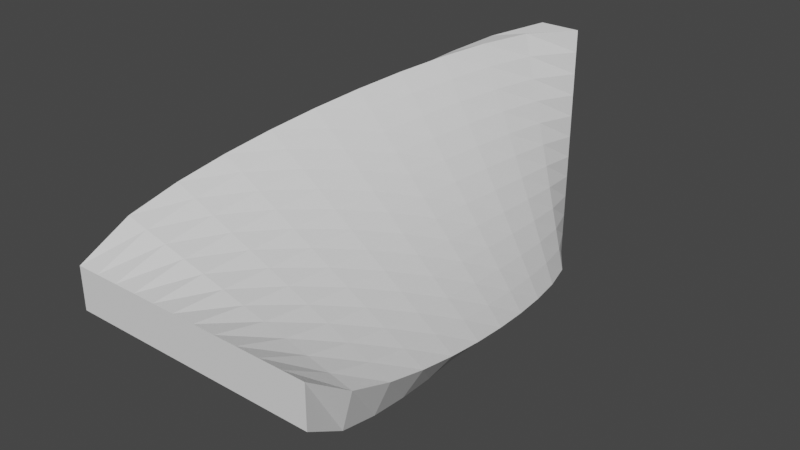 # Source: Ramp90.blend  (saved by Blender 2.81.16; exported with 4.5.12 LTS)
import bpy
from mathutils import Matrix  # noqa: F401  (used for matrix-valued properties, if any)

bpy.ops.wm.read_factory_settings(use_empty=True)
scene = bpy.context.scene
scene.name = 'Scene'

# ---- collections
col_collection = bpy.data.collections.new('Collection'); scene.collection.children.link(col_collection)

# ---- world
world_world = bpy.data.worlds.new('World'); scene.world = world_world
world_world.use_nodes = True; world_world.node_tree.nodes.clear()
_N = world_world.node_tree.nodes; _L = world_world.node_tree.links
n0 = _N.new('ShaderNodeOutputWorld'); n0.name = 'World Output'; n0.location = (300, 300)
n1 = _N.new('ShaderNodeBackground'); n1.name = 'Background'; n1.location = (10, 300)
n1.inputs[0].default_value = (0.05088, 0.05088, 0.05088, 1.0)
_L.new(n1.outputs[0], n0.inputs[0])
n0.is_active_output = True
world_world.color = (0.05088, 0.05088, 0.05088)
world_world.use_sun_shadow = False
world_world.sun_shadow_jitter_overblur = 0.0

# ---- meshes
me_cube_004 = bpy.data.meshes.new('Cube.004')
me_cube_004.from_pydata([(3.0, -5.058e-07, -0.5), (-3.0, 5.058e-07, -0.5), (-0.5, 12.0, -3.0), (-0.5, 12.0, 3.0), (3.0, -5.058e-07, 0.5), (-3.0, 5.058e-07, 0.5), (0.5, 12.0, -3.0), (0.5, 12.0, 3.0), (2.455, -4.138e-07, -0.5), (1.909, -3.218e-07, -0.5), (1.364, -2.299e-07, -0.5), (0.8182, -1.379e-07, -0.5), (0.2727, -4.598e-08, -0.5), (-0.2727, 4.598e-08, -0.5), (-0.8182, 1.379e-07, -0.5), (-1.364, 2.299e-07, -0.5), (-1.909, 3.218e-07, -0.5), (-2.455, 4.138e-07, -0.5), (-0.5, 12.0, 2.455), (-0.5, 12.0, 1.909), (-0.5, 12.0, 1.364), (-0.5, 12.0, 0.8182), (-0.5, 12.0, 0.2727), (-0.5, 12.0, -0.2727), (-0.5, 12.0, -0.8182), (-0.5, 12.0, -1.364), (-0.5, 12.0, -1.909), (-0.5, 12.0, -2.455), (0.5, 12.0, 2.455), (0.5, 12.0, 1.909), (0.5, 12.0, 1.364), (0.5, 12.0, 0.8182), (0.5, 12.0, 0.2727), (0.5, 12.0, -0.2727), (0.5, 12.0, -0.8182), (0.5, 12.0, -1.364), (0.5, 12.0, -1.909), (0.5, 12.0, -2.455), (-2.455, 4.138e-07, 0.5), (-1.909, 3.218e-07, 0.5), (-1.364, 2.299e-07, 0.5), (-0.8182, 1.379e-07, 0.5), (-0.2727, 4.598e-08, 0.5), (0.2727, -4.598e-08, 0.5), (0.8182, -1.379e-07, 0.5), (1.364, -2.299e-07, 0.5), (1.909, -3.218e-07, 0.5), (2.455, -4.138e-07, 0.5), (0.2393, 10.91, -3.032), (0.6812, 9.818, -2.964), (1.036, 8.727, -2.86), (1.346, 7.636, -2.727), (1.627, 6.545, -2.569), (1.886, 5.455, -2.386), (2.128, 4.364, -2.173), (2.356, 3.273, -1.924), (2.571, 2.182, -1.624), (2.782, 1.091, -1.229), (-3.03, 1.091, 0.2598), (-2.959, 2.182, 0.7024), (-2.852, 3.273, 1.056), (-2.718, 4.364, 1.366), (-2.558, 5.455, 1.646), (-2.373, 6.545, 1.903), (-2.158, 7.636, 2.143), (-1.907, 8.727, 2.369), (-1.606, 9.818, 2.583), (-1.21, 10.91, 2.79), (3.03, 1.091, -0.2598), (2.959, 2.182, -0.7024), (2.852, 3.273, -1.056), (2.718, 4.364, -1.366), (2.558, 5.455, -1.646), (2.373, 6.545, -1.903), (2.158, 7.636, -2.143), (1.907, 8.727, -2.369), (1.606, 9.818, -2.583), (1.21, 10.91, -2.79), (-0.2393, 10.91, 3.032), (-0.6812, 9.818, 2.964), (-1.036, 8.727, 2.86), (-1.346, 7.636, 2.727), (-1.627, 6.545, 2.569), (-1.886, 5.455, 2.386), (-2.128, 4.364, 2.173), (-2.356, 3.273, 1.924), (-2.571, 2.182, 1.624), (-2.782, 1.091, 1.229), (1.078, 10.91, -2.261), (1.398, 9.818, -2.079), (1.64, 8.727, -1.894), (1.84, 7.636, -1.7), (2.009, 6.545, -1.496), (2.154, 5.455, -1.279), (2.277, 4.364, -1.044), (2.379, 3.273, -0.7849), (2.456, 2.182, -0.4909), (2.502, 1.091, -0.1245), (0.9463, 10.91, -1.732), (1.19, 9.818, -1.574), (1.372, 8.727, -1.418), (1.521, 7.636, -1.258), (1.645, 6.545, -1.09), (1.75, 5.455, -0.9125), (1.837, 4.364, -0.7221), (1.905, 3.273, -0.514), (1.954, 2.182, -0.2794), (1.973, 1.091, 0.01079), (0.8145, 10.91, -1.203), (0.982, 9.818, -1.07), (1.105, 8.727, -0.9431), (1.202, 7.636, -0.8148), (1.282, 6.545, -0.683), (1.346, 5.455, -0.546), (1.396, 4.364, -0.4004), (1.432, 3.273, -0.2432), (1.451, 2.182, -0.06789), (1.445, 1.091, 0.1461), (0.6828, 10.91, -0.6732), (0.7741, 9.818, -0.5658), (0.837, 8.727, -0.4678), (0.8837, 7.636, -0.3721), (0.9181, 6.545, -0.2765), (0.9419, 5.455, -0.1795), (0.9556, 4.364, -0.07875), (0.9585, 3.273, 0.0277), (0.948, 2.182, 0.1436), (0.9166, 1.091, 0.2814), (0.5511, 10.91, -0.1439), (0.5662, 9.818, -0.06155), (0.5695, 8.727, 0.007548), (0.5651, 7.636, 0.07068), (0.5545, 6.545, 0.1301), (0.538, 5.455, 0.187), (0.5151, 4.364, 0.2429), (0.485, 3.273, 0.2986), (0.4453, 2.182, 0.3551), (0.3882, 1.091, 0.4167), (0.4193, 10.91, 0.3854), (0.3583, 9.818, 0.4427), (0.302, 8.727, 0.4829), (0.2465, 7.636, 0.5134), (0.1908, 6.545, 0.5366), (0.134, 5.455, 0.5536), (0.07464, 4.364, 0.5646), (0.01157, 3.273, 0.5694), (-0.0575, 2.182, 0.5666), (-0.1402, 1.091, 0.552), (0.2876, 10.91, 0.9147), (0.1504, 9.818, 0.947), (0.03446, 8.727, 0.9582), (-0.07206, 7.636, 0.9562), (-0.1728, 6.545, 0.9432), (-0.27, 5.455, 0.9201), (-0.3659, 4.364, 0.8863), (-0.4619, 3.273, 0.8403), (-0.5603, 2.182, 0.7781), (-0.6686, 1.091, 0.6873), (0.1559, 10.91, 1.444), (-0.05752, 9.818, 1.451), (-0.2331, 8.727, 1.434), (-0.3907, 7.636, 1.399), (-0.5365, 6.545, 1.35), (-0.6739, 5.455, 1.287), (-0.8063, 4.364, 1.208), (-0.9353, 3.273, 1.111), (-1.063, 2.182, 0.9897), (-1.197, 1.091, 0.8226), (0.02414, 10.91, 1.973), (-0.2654, 9.818, 1.956), (-0.5006, 8.727, 1.909), (-0.7093, 7.636, 1.842), (-0.9001, 6.545, 1.756), (-1.078, 5.455, 1.653), (-1.247, 4.364, 1.53), (-1.409, 3.273, 1.382), (-1.566, 2.182, 1.201), (-1.725, 1.091, 0.958), (-0.1076, 10.91, 2.503), (-0.4733, 9.818, 2.46), (-0.7681, 8.727, 2.384), (-1.028, 7.636, 2.284), (-1.264, 6.545, 2.163), (-1.482, 5.455, 2.02), (-1.687, 4.364, 1.851), (-1.882, 3.273, 1.653), (-2.069, 2.182, 1.413), (-2.254, 1.091, 1.093), (2.254, 1.091, -1.093), (2.069, 2.182, -1.413), (1.882, 3.273, -1.653), (1.687, 4.364, -1.851), (1.482, 5.455, -2.02), (1.264, 6.545, -2.163), (1.028, 7.636, -2.284), (0.7681, 8.727, -2.384), (0.4733, 9.818, -2.46), (0.1076, 10.91, -2.503), (1.725, 1.091, -0.958), (1.566, 2.182, -1.201), (1.409, 3.273, -1.382), (1.247, 4.364, -1.53), (1.078, 5.455, -1.653), (0.9001, 6.545, -1.756), (0.7093, 7.636, -1.842), (0.5006, 8.727, -1.909), (0.2654, 9.818, -1.956), (-0.02414, 10.91, -1.973), (1.197, 1.091, -0.8226), (1.063, 2.182, -0.9897), (0.9353, 3.273, -1.111), (0.8063, 4.364, -1.208), (0.6739, 5.455, -1.287), (0.5365, 6.545, -1.35), (0.3907, 7.636, -1.399), (0.2331, 8.727, -1.434), (0.05752, 9.818, -1.451), (-0.1559, 10.91, -1.444), (0.6686, 1.091, -0.6873), (0.5603, 2.182, -0.7781), (0.4619, 3.273, -0.8403), (0.3659, 4.364, -0.8863), (0.27, 5.455, -0.9201), (0.1728, 6.545, -0.9432), (0.07206, 7.636, -0.9562), (-0.03446, 8.727, -0.9582), (-0.1504, 9.818, -0.947), (-0.2876, 10.91, -0.9147), (0.1402, 1.091, -0.552), (0.0575, 2.182, -0.5666), (-0.01157, 3.273, -0.5694), (-0.07464, 4.364, -0.5646), (-0.134, 5.455, -0.5536), (-0.1908, 6.545, -0.5366), (-0.2465, 7.636, -0.5134), (-0.302, 8.727, -0.4829), (-0.3583, 9.818, -0.4427), (-0.4193, 10.91, -0.3854), (-0.3882, 1.091, -0.4167), (-0.4453, 2.182, -0.3551), (-0.485, 3.273, -0.2986), (-0.5151, 4.364, -0.2429), (-0.538, 5.455, -0.187), (-0.5545, 6.545, -0.1301), (-0.5651, 7.636, -0.07068), (-0.5695, 8.727, -0.007548), (-0.5662, 9.818, 0.06155), (-0.5511, 10.91, 0.1439), (-0.9166, 1.091, -0.2814), (-0.948, 2.182, -0.1436), (-0.9585, 3.273, -0.0277), (-0.9556, 4.364, 0.07875), (-0.9419, 5.455, 0.1795), (-0.9181, 6.545, 0.2765), (-0.8837, 7.636, 0.3721), (-0.837, 8.727, 0.4678), (-0.7741, 9.818, 0.5658), (-0.6828, 10.91, 0.6732), (-1.445, 1.091, -0.1461), (-1.451, 2.182, 0.06789), (-1.432, 3.273, 0.2432), (-1.396, 4.364, 0.4004), (-1.346, 5.455, 0.546), (-1.282, 6.545, 0.683), (-1.202, 7.636, 0.8148), (-1.105, 8.727, 0.9431), (-0.982, 9.818, 1.07), (-0.8145, 10.91, 1.203), (-1.973, 1.091, -0.01079), (-1.954, 2.182, 0.2794), (-1.905, 3.273, 0.514), (-1.837, 4.364, 0.7221), (-1.75, 5.455, 0.9125), (-1.645, 6.545, 1.09), (-1.521, 7.636, 1.258), (-1.372, 8.727, 1.418), (-1.19, 9.818, 1.574), (-0.9463, 10.91, 1.732), (-2.502, 1.091, 0.1245), (-2.456, 2.182, 0.4909), (-2.379, 3.273, 0.7849), (-2.277, 4.364, 1.044), (-2.154, 5.455, 1.279), (-2.009, 6.545, 1.496), (-1.84, 7.636, 1.7), (-1.64, 8.727, 1.894), (-1.398, 9.818, 2.079), (-1.078, 10.91, 2.261)], [], [(287, 67, 3, 18), (18, 3, 7, 28), (187, 87, 5, 38), (38, 5, 1, 17), (57, 68, 4, 0), (87, 58, 1, 5), (4, 47, 8, 0), (47, 46, 9, 8), (46, 45, 10, 9), (45, 44, 11, 10), (44, 43, 12, 11), (43, 42, 13, 12), (42, 41, 14, 13), (41, 40, 15, 14), (40, 39, 16, 15), (39, 38, 17, 16), (68, 97, 47, 4), (97, 107, 46, 47), (107, 117, 45, 46), (117, 127, 44, 45), (127, 137, 43, 44), (137, 147, 42, 43), (147, 157, 41, 42), (157, 167, 40, 41), (167, 177, 39, 40), (177, 187, 38, 39), (2, 27, 37, 6), (27, 26, 36, 37), (26, 25, 35, 36), (25, 24, 34, 35), (24, 23, 33, 34), (23, 22, 32, 33), (22, 21, 31, 32), (21, 20, 30, 31), (20, 19, 29, 30), (19, 18, 28, 29), (48, 197, 27, 2), (197, 207, 26, 27), (207, 217, 25, 26), (217, 227, 24, 25), (227, 237, 23, 24), (237, 247, 22, 23), (247, 257, 21, 22), (257, 267, 20, 21), (267, 277, 19, 20), (277, 287, 18, 19), (16, 17, 278, 268), (268, 278, 279, 269), (269, 279, 280, 270), (270, 280, 281, 271), (271, 281, 282, 272), (272, 282, 283, 273), (273, 283, 284, 274), (274, 284, 285, 275), (275, 285, 286, 276), (276, 286, 287, 277), (15, 16, 268, 258), (258, 268, 269, 259), (259, 269, 270, 260), (260, 270, 271, 261), (261, 271, 272, 262), (262, 272, 273, 263), (263, 273, 274, 264), (264, 274, 275, 265), (265, 275, 276, 266), (266, 276, 277, 267), (14, 15, 258, 248), (248, 258, 259, 249), (249, 259, 260, 250), (250, 260, 261, 251), (251, 261, 262, 252), (252, 262, 263, 253), (253, 263, 264, 254), (254, 264, 265, 255), (255, 265, 266, 256), (256, 266, 267, 257), (13, 14, 248, 238), (238, 248, 249, 239), (239, 249, 250, 240), (240, 250, 251, 241), (241, 251, 252, 242), (242, 252, 253, 243), (243, 253, 254, 244), (244, 254, 255, 245), (245, 255, 256, 246), (246, 256, 257, 247), (12, 13, 238, 228), (228, 238, 239, 229), (229, 239, 240, 230), (230, 240, 241, 231), (231, 241, 242, 232), (232, 242, 243, 233), (233, 243, 244, 234), (234, 244, 245, 235), (235, 245, 246, 236), (236, 246, 247, 237), (11, 12, 228, 218), (218, 228, 229, 219), (219, 229, 230, 220), (220, 230, 231, 221), (221, 231, 232, 222), (222, 232, 233, 223), (223, 233, 234, 224), (224, 234, 235, 225), (225, 235, 236, 226), (226, 236, 237, 227), (10, 11, 218, 208), (208, 218, 219, 209), (209, 219, 220, 210), (210, 220, 221, 211), (211, 221, 222, 212), (212, 222, 223, 213), (213, 223, 224, 214), (214, 224, 225, 215), (215, 225, 226, 216), (216, 226, 227, 217), (9, 10, 208, 198), (198, 208, 209, 199), (199, 209, 210, 200), (200, 210, 211, 201), (201, 211, 212, 202), (202, 212, 213, 203), (203, 213, 214, 204), (204, 214, 215, 205), (205, 215, 216, 206), (206, 216, 217, 207), (8, 9, 198, 188), (188, 198, 199, 189), (189, 199, 200, 190), (190, 200, 201, 191), (191, 201, 202, 192), (192, 202, 203, 193), (193, 203, 204, 194), (194, 204, 205, 195), (195, 205, 206, 196), (196, 206, 207, 197), (0, 8, 188, 57), (57, 188, 189, 56), (56, 189, 190, 55), (55, 190, 191, 54), (54, 191, 192, 53), (53, 192, 193, 52), (52, 193, 194, 51), (51, 194, 195, 50), (50, 195, 196, 49), (49, 196, 197, 48), (29, 28, 178, 168), (168, 178, 179, 169), (169, 179, 180, 170), (170, 180, 181, 171), (171, 181, 182, 172), (172, 182, 183, 173), (173, 183, 184, 174), (174, 184, 185, 175), (175, 185, 186, 176), (176, 186, 187, 177), (30, 29, 168, 158), (158, 168, 169, 159), (159, 169, 170, 160), (160, 170, 171, 161), (161, 171, 172, 162), (162, 172, 173, 163), (163, 173, 174, 164), (164, 174, 175, 165), (165, 175, 176, 166), (166, 176, 177, 167), (31, 30, 158, 148), (148, 158, 159, 149), (149, 159, 160, 150), (150, 160, 161, 151), (151, 161, 162, 152), (152, 162, 163, 153), (153, 163, 164, 154), (154, 164, 165, 155), (155, 165, 166, 156), (156, 166, 167, 157), (32, 31, 148, 138), (138, 148, 149, 139), (139, 149, 150, 140), (140, 150, 151, 141), (141, 151, 152, 142), (142, 152, 153, 143), (143, 153, 154, 144), (144, 154, 155, 145), (145, 155, 156, 146), (146, 156, 157, 147), (33, 32, 138, 128), (128, 138, 139, 129), (129, 139, 140, 130), (130, 140, 141, 131), (131, 141, 142, 132), (132, 142, 143, 133), (133, 143, 144, 134), (134, 144, 145, 135), (135, 145, 146, 136), (136, 146, 147, 137), (34, 33, 128, 118), (118, 128, 129, 119), (119, 129, 130, 120), (120, 130, 131, 121), (121, 131, 132, 122), (122, 132, 133, 123), (123, 133, 134, 124), (124, 134, 135, 125), (125, 135, 136, 126), (126, 136, 137, 127), (35, 34, 118, 108), (108, 118, 119, 109), (109, 119, 120, 110), (110, 120, 121, 111), (111, 121, 122, 112), (112, 122, 123, 113), (113, 123, 124, 114), (114, 124, 125, 115), (115, 125, 126, 116), (116, 126, 127, 117), (36, 35, 108, 98), (98, 108, 109, 99), (99, 109, 110, 100), (100, 110, 111, 101), (101, 111, 112, 102), (102, 112, 113, 103), (103, 113, 114, 104), (104, 114, 115, 105), (105, 115, 116, 106), (106, 116, 117, 107), (37, 36, 98, 88), (88, 98, 99, 89), (89, 99, 100, 90), (90, 100, 101, 91), (91, 101, 102, 92), (92, 102, 103, 93), (93, 103, 104, 94), (94, 104, 105, 95), (95, 105, 106, 96), (96, 106, 107, 97), (6, 37, 88, 77), (77, 88, 89, 76), (76, 89, 90, 75), (75, 90, 91, 74), (74, 91, 92, 73), (73, 92, 93, 72), (72, 93, 94, 71), (71, 94, 95, 70), (70, 95, 96, 69), (69, 96, 97, 68), (7, 3, 67, 78), (78, 67, 66, 79), (79, 66, 65, 80), (80, 65, 64, 81), (81, 64, 63, 82), (82, 63, 62, 83), (83, 62, 61, 84), (84, 61, 60, 85), (85, 60, 59, 86), (86, 59, 58, 87), (2, 6, 77, 48), (48, 77, 76, 49), (49, 76, 75, 50), (50, 75, 74, 51), (51, 74, 73, 52), (52, 73, 72, 53), (53, 72, 71, 54), (54, 71, 70, 55), (55, 70, 69, 56), (56, 69, 68, 57), (28, 7, 78, 178), (178, 78, 79, 179), (179, 79, 80, 180), (180, 80, 81, 181), (181, 81, 82, 182), (182, 82, 83, 183), (183, 83, 84, 184), (184, 84, 85, 185), (185, 85, 86, 186), (186, 86, 87, 187), (17, 1, 58, 278), (278, 58, 59, 279), (279, 59, 60, 280), (280, 60, 61, 281), (281, 61, 62, 282), (282, 62, 63, 283), (283, 63, 64, 284), (284, 64, 65, 285), (285, 65, 66, 286), (286, 66, 67, 287)])
_uv = me_cube_004.uv_layers.new(name='UVMap')
_uv.uv.foreach_set('vector', [1.011, 0.6364, 1.125, 0.6364, 1.125, 0.75, 1.011, 0.75, 1.011, -0.25, 1.125, -0.25, 1.125, 1.0, 1.011, 1.0, -1.288, -1.545, -1.666, -1.545, -1.666, -2.0, -1.288, -2.0, -0.4984, -1.545, -0.4984, -2.0, 0.5016, -2.0, 0.5016, -1.545, -0.375, 1.136, 0.875, 1.136, 0.875, 1.25, -0.375, 1.25, 0.5, -1.545, -0.3333, -1.545, -0.3333, -2.0, 0.5, -2.0, -0.4984, 3.0, -0.4984, 2.545, 0.5016, 2.545, 0.5016, 3.0, -0.4984, 2.545, -0.4984, 2.091, 0.5016, 2.091, 0.5016, 2.545, -0.4984, 2.091, -0.4984, 1.636, 0.5016, 1.636, 0.5016, 2.091, -0.4984, 1.636, -0.4984, 1.182, 0.5016, 1.182, 0.5016, 1.636, -0.4984, 1.182, -0.4984, 0.7273, 0.5016, 0.7273, 0.5016, 1.182, -0.4984, 0.7273, -0.4984, 0.2727, 0.5016, 0.2727, 0.5016, 0.7273, -0.4984, 0.2727, -0.4984, -0.1818, 0.5016, -0.1818, 0.5016, 0.2727, -0.4984, -0.1818, -0.4984, -0.6363, 0.5016, -0.6363, 0.5016, -0.1818, -0.4984, -0.6363, -0.4984, -1.091, 0.5016, -1.091, 0.5016, -0.6363, -0.4984, -1.091, -0.4984, -1.545, 0.5016, -1.545, 0.5016, -1.091, 2.5, -1.545, 2.121, -1.545, 2.121, -2.0, 2.5, -2.0, 2.121, -1.545, 1.742, -1.545, 1.742, -2.0, 2.121, -2.0, 1.742, -1.545, 1.363, -1.545, 1.363, -2.0, 1.742, -2.0, 1.363, -1.545, 0.9848, -1.545, 0.9848, -2.0, 1.363, -2.0, 0.9848, -1.545, 0.606, -1.545, 0.606, -2.0, 0.9848, -2.0, 0.606, -1.545, 0.2273, -1.545, 0.2273, -2.0, 0.606, -2.0, 0.2273, -1.545, -0.1514, -1.545, -0.1514, -2.0, 0.2273, -2.0, -0.1514, -1.545, -0.5301, -1.545, -0.5301, -2.0, -0.1514, -2.0, -0.5301, -1.545, -0.9088, -1.545, -0.9088, -2.0, -0.5301, -2.0, -0.9088, -1.545, -1.288, -1.545, -1.288, -2.0, -0.9088, -2.0, -0.125, -0.25, -0.01136, -0.25, -0.01136, 1.0, -0.125, 1.0, -0.01136, -0.25, 0.1023, -0.25, 0.1023, 1.0, -0.01136, 1.0, 0.1023, -0.25, 0.2159, -0.25, 0.2159, 1.0, 0.1023, 1.0, 0.2159, -0.25, 0.3295, -0.25, 0.3295, 1.0, 0.2159, 1.0, 0.3295, -0.25, 0.4432, -0.25, 0.4432, 1.0, 0.3295, 1.0, 0.4432, -0.25, 0.5568, -0.25, 0.5568, 1.0, 0.4432, 1.0, 0.5568, -0.25, 0.6705, -0.25, 0.6705, 1.0, 0.5568, 1.0, 0.6705, -0.25, 0.7841, -0.25, 0.7841, 1.0, 0.6705, 1.0, 0.7841, -0.25, 0.8977, -0.25, 0.8977, 1.0, 0.7841, 1.0, 0.8977, -0.25, 1.011, -0.25, 1.011, 1.0, 0.8977, 1.0, -0.125, 0.6364, -0.01136, 0.6364, -0.01136, 0.75, -0.125, 0.75, -0.01136, 0.6364, 0.1023, 0.6364, 0.1023, 0.75, -0.01136, 0.75, 0.1023, 0.6364, 0.2159, 0.6364, 0.2159, 0.75, 0.1023, 0.75, 0.2159, 0.6364, 0.3295, 0.6364, 0.3295, 0.75, 0.2159, 0.75, 0.3295, 0.6364, 0.4432, 0.6364, 0.4432, 0.75, 0.3295, 0.75, 0.4432, 0.6364, 0.5568, 0.6364, 0.5568, 0.75, 0.4432, 0.75, 0.5568, 0.6364, 0.6705, 0.6364, 0.6705, 0.75, 0.5568, 0.75, 0.6705, 0.6364, 0.7841, 0.6364, 0.7841, 0.75, 0.6705, 0.75, 0.7841, 0.6364, 0.8977, 0.6364, 0.8977, 0.75, 0.7841, 0.75, 0.8977, 0.6364, 1.011, 0.6364, 1.011, 0.75, 0.8977, 0.75, 0.8977, -0.5, 1.011, -0.5, 1.011, -0.3864, 0.8977, -0.3864, 0.8977, -0.3864, 1.011, -0.3864, 1.011, -0.2727, 0.8977, -0.2727, 0.8977, -0.2727, 1.011, -0.2727, 1.011, -0.1591, 0.8977, -0.1591, 0.8977, -0.1591, 1.011, -0.1591, 1.011, -0.04545, 0.8977, -0.04545, 0.8977, -0.04545, 1.011, -0.04545, 1.011, 0.06818, 0.8977, 0.06818, 0.8977, 0.06818, 1.011, 0.06818, 1.011, 0.1818, 0.8977, 0.1818, 0.8977, 0.1818, 1.011, 0.1818, 1.011, 0.2955, 0.8977, 0.2955, 0.8977, 0.2955, 1.011, 0.2955, 1.011, 0.4091, 0.8977, 0.4091, 0.8977, 0.4091, 1.011, 0.4091, 1.011, 0.5227, 0.8977, 0.5227, 0.8977, 0.5227, 1.011, 0.5227, 1.011, 0.6364, 0.8977, 0.6364, 0.7841, -0.5, 0.8977, -0.5, 0.8977, -0.3864, 0.7841, -0.3864, 0.7841, -0.3864, 0.8977, -0.3864, 0.8977, -0.2727, 0.7841, -0.2727, 0.7841, -0.2727, 0.8977, -0.2727, 0.8977, -0.1591, 0.7841, -0.1591, 0.7841, -0.1591, 0.8977, -0.1591, 0.8977, -0.04545, 0.7841, -0.04545, 0.7841, -0.04545, 0.8977, -0.04545, 0.8977, 0.06818, 0.7841, 0.06818, 0.7841, 0.06818, 0.8977, 0.06818, 0.8977, 0.1818, 0.7841, 0.1818, 0.7841, 0.1818, 0.8977, 0.1818, 0.8977, 0.2955, 0.7841, 0.2955, 0.7841, 0.2955, 0.8977, 0.2955, 0.8977, 0.4091, 0.7841, 0.4091, 0.7841, 0.4091, 0.8977, 0.4091, 0.8977, 0.5227, 0.7841, 0.5227, 0.7841, 0.5227, 0.8977, 0.5227, 0.8977, 0.6364, 0.7841, 0.6364, 0.6705, -0.5, 0.7841, -0.5, 0.7841, -0.3864, 0.6705, -0.3864, 0.6705, -0.3864, 0.7841, -0.3864, 0.7841, -0.2727, 0.6705, -0.2727, 0.6705, -0.2727, 0.7841, -0.2727, 0.7841, -0.1591, 0.6705, -0.1591, 0.6705, -0.1591, 0.7841, -0.1591, 0.7841, -0.04545, 0.6705, -0.04545, 0.6705, -0.04545, 0.7841, -0.04545, 0.7841, 0.06818, 0.6705, 0.06818, 0.6705, 0.06818, 0.7841, 0.06818, 0.7841, 0.1818, 0.6705, 0.1818, 0.6705, 0.1818, 0.7841, 0.1818, 0.7841, 0.2955, 0.6705, 0.2955, 0.6705, 0.2955, 0.7841, 0.2955, 0.7841, 0.4091, 0.6705, 0.4091, 0.6705, 0.4091, 0.7841, 0.4091, 0.7841, 0.5227, 0.6705, 0.5227, 0.6705, 0.5227, 0.7841, 0.5227, 0.7841, 0.6364, 0.6705, 0.6364, 0.5568, -0.5, 0.6705, -0.5, 0.6705, -0.3864, 0.5568, -0.3864, 0.5568, -0.3864, 0.6705, -0.3864, 0.6705, -0.2727, 0.5568, -0.2727, 0.5568, -0.2727, 0.6705, -0.2727, 0.6705, -0.1591, 0.5568, -0.1591, 0.5568, -0.1591, 0.6705, -0.1591, 0.6705, -0.04545, 0.5568, -0.04545, 0.5568, -0.04545, 0.6705, -0.04545, 0.6705, 0.06818, 0.5568, 0.06818, 0.5568, 0.06818, 0.6705, 0.06818, 0.6705, 0.1818, 0.5568, 0.1818, 0.5568, 0.1818, 0.6705, 0.1818, 0.6705, 0.2955, 0.5568, 0.2955, 0.5568, 0.2955, 0.6705, 0.2955, 0.6705, 0.4091, 0.5568, 0.4091, 0.5568, 0.4091, 0.6705, 0.4091, 0.6705, 0.5227, 0.5568, 0.5227, 0.5568, 0.5227, 0.6705, 0.5227, 0.6705, 0.6364, 0.5568, 0.6364, 0.4432, -0.5, 0.5568, -0.5, 0.5568, -0.3864, 0.4432, -0.3864, 0.4432, -0.3864, 0.5568, -0.3864, 0.5568, -0.2727, 0.4432, -0.2727, 0.4432, -0.2727, 0.5568, -0.2727, 0.5568, -0.1591, 0.4432, -0.1591, 0.4432, -0.1591, 0.5568, -0.1591, 0.5568, -0.04545, 0.4432, -0.04545, 0.4432, -0.04545, 0.5568, -0.04545, 0.5568, 0.06818, 0.4432, 0.06818, 0.4432, 0.06818, 0.5568, 0.06818, 0.5568, 0.1818, 0.4432, 0.1818, 0.4432, 0.1818, 0.5568, 0.1818, 0.5568, 0.2955, 0.4432, 0.2955, 0.4432, 0.2955, 0.5568, 0.2955, 0.5568, 0.4091, 0.4432, 0.4091, 0.4432, 0.4091, 0.5568, 0.4091, 0.5568, 0.5227, 0.4432, 0.5227, 0.4432, 0.5227, 0.5568, 0.5227, 0.5568, 0.6364, 0.4432, 0.6364, 0.3295, -0.5, 0.4432, -0.5, 0.4432, -0.3864, 0.3295, -0.3864, 0.3295, -0.3864, 0.4432, -0.3864, 0.4432, -0.2727, 0.3295, -0.2727, 0.3295, -0.2727, 0.4432, -0.2727, 0.4432, -0.1591, 0.3295, -0.1591, 0.3295, -0.1591, 0.4432, -0.1591, 0.4432, -0.04545, 0.3295, -0.04545, 0.3295, -0.04545, 0.4432, -0.04545, 0.4432, 0.06818, 0.3295, 0.06818, 0.3295, 0.06818, 0.4432, 0.06818, 0.4432, 0.1818, 0.3295, 0.1818, 0.3295, 0.1818, 0.4432, 0.1818, 0.4432, 0.2955, 0.3295, 0.2955, 0.3295, 0.2955, 0.4432, 0.2955, 0.4432, 0.4091, 0.3295, 0.4091, 0.3295, 0.4091, 0.4432, 0.4091, 0.4432, 0.5227, 0.3295, 0.5227, 0.3295, 0.5227, 0.4432, 0.5227, 0.4432, 0.6364, 0.3295, 0.6364, 0.2159, -0.5, 0.3295, -0.5, 0.3295, -0.3864, 0.2159, -0.3864, 0.2159, -0.3864, 0.3295, -0.3864, 0.3295, -0.2727, 0.2159, -0.2727, 0.2159, -0.2727, 0.3295, -0.2727, 0.3295, -0.1591, 0.2159, -0.1591, 0.2159, -0.1591, 0.3295, -0.1591, 0.3295, -0.04545, 0.2159, -0.04545, 0.2159, -0.04545, 0.3295, -0.04545, 0.3295, 0.06818, 0.2159, 0.06818, 0.2159, 0.06818, 0.3295, 0.06818, 0.3295, 0.1818, 0.2159, 0.1818, 0.2159, 0.1818, 0.3295, 0.1818, 0.3295, 0.2955, 0.2159, 0.2955, 0.2159, 0.2955, 0.3295, 0.2955, 0.3295, 0.4091, 0.2159, 0.4091, 0.2159, 0.4091, 0.3295, 0.4091, 0.3295, 0.5227, 0.2159, 0.5227, 0.2159, 0.5227, 0.3295, 0.5227, 0.3295, 0.6364, 0.2159, 0.6364, 0.1023, -0.5, 0.2159, -0.5, 0.2159, -0.3864, 0.1023, -0.3864, 0.1023, -0.3864, 0.2159, -0.3864, 0.2159, -0.2727, 0.1023, -0.2727, 0.1023, -0.2727, 0.2159, -0.2727, 0.2159, -0.1591, 0.1023, -0.1591, 0.1023, -0.1591, 0.2159, -0.1591, 0.2159, -0.04545, 0.1023, -0.04545, 0.1023, -0.04545, 0.2159, -0.04545, 0.2159, 0.06818, 0.1023, 0.06818, 0.1023, 0.06818, 0.2159, 0.06818, 0.2159, 0.1818, 0.1023, 0.1818, 0.1023, 0.1818, 0.2159, 0.1818, 0.2159, 0.2955, 0.1023, 0.2955, 0.1023, 0.2955, 0.2159, 0.2955, 0.2159, 0.4091, 0.1023, 0.4091, 0.1023, 0.4091, 0.2159, 0.4091, 0.2159, 0.5227, 0.1023, 0.5227, 0.1023, 0.5227, 0.2159, 0.5227, 0.2159, 0.6364, 0.1023, 0.6364, -0.01136, -0.5, 0.1023, -0.5, 0.1023, -0.3864, -0.01136, -0.3864, -0.01136, -0.3864, 0.1023, -0.3864, 0.1023, -0.2727, -0.01136, -0.2727, -0.01136, -0.2727, 0.1023, -0.2727, 0.1023, -0.1591, -0.01136, -0.1591, -0.01136, -0.1591, 0.1023, -0.1591, 0.1023, -0.04545, -0.01136, -0.04545, -0.01136, -0.04545, 0.1023, -0.04545, 0.1023, 0.06818, -0.01136, 0.06818, -0.01136, 0.06818, 0.1023, 0.06818, 0.1023, 0.1818, -0.01136, 0.1818, -0.01136, 0.1818, 0.1023, 0.1818, 0.1023, 0.2955, -0.01136, 0.2955, -0.01136, 0.2955, 0.1023, 0.2955, 0.1023, 0.4091, -0.01136, 0.4091, -0.01136, 0.4091, 0.1023, 0.4091, 0.1023, 0.5227, -0.01136, 0.5227, -0.01136, 0.5227, 0.1023, 0.5227, 0.1023, 0.6364, -0.01136, 0.6364, -0.125, -0.5, -0.01136, -0.5, -0.01136, -0.3864, -0.125, -0.3864, -0.125, -0.3864, -0.01136, -0.3864, -0.01136, -0.2727, -0.125, -0.2727, -0.125, -0.2727, -0.01136, -0.2727, -0.01136, -0.1591, -0.125, -0.1591, -0.125, -0.1591, -0.01136, -0.1591, -0.01136, -0.04545, -0.125, -0.04545, -0.125, -0.04545, -0.01136, -0.04545, -0.01136, 0.06818, -0.125, 0.06818, -0.125, 0.06818, -0.01136, 0.06818, -0.01136, 0.1818, -0.125, 0.1818, -0.125, 0.1818, -0.01136, 0.1818, -0.01136, 0.2955, -0.125, 0.2955, -0.125, 0.2955, -0.01136, 0.2955, -0.01136, 0.4091, -0.125, 0.4091, -0.125, 0.4091, -0.01136, 0.4091, -0.01136, 0.5227, -0.125, 0.5227, -0.125, 0.5227, -0.01136, 0.5227, -0.01136, 0.6364, -0.125, 0.6364, -0.9088, 3.0, -1.288, 3.0, -1.288, 2.545, -0.9088, 2.545, -0.9088, 2.545, -1.288, 2.545, -1.288, 2.091, -0.9088, 2.091, -0.9088, 2.091, -1.288, 2.091, -1.288, 1.636, -0.9088, 1.636, -0.9088, 1.636, -1.288, 1.636, -1.288, 1.182, -0.9088, 1.182, -0.9088, 1.182, -1.288, 1.182, -1.288, 0.7272, -0.9088, 0.7272, -0.9088, 0.7272, -1.288, 0.7272, -1.288, 0.2728, -0.9088, 0.2728, -0.9088, 0.2728, -1.288, 0.2728, -1.288, -0.1817, -0.9088, -0.1817, -0.9088, -0.1817, -1.288, -0.1817, -1.288, -0.6362, -0.9088, -0.6362, -0.9088, -0.6362, -1.288, -0.6362, -1.288, -1.091, -0.9088, -1.091, -0.9088, -1.091, -1.288, -1.091, -1.288, -1.545, -0.9088, -1.545, -0.5301, 3.0, -0.9088, 3.0, -0.9088, 2.545, -0.5301, 2.545, -0.5301, 2.545, -0.9088, 2.545, -0.9088, 2.091, -0.5301, 2.091, -0.5301, 2.091, -0.9088, 2.091, -0.9088, 1.636, -0.5301, 1.636, -0.5301, 1.636, -0.9088, 1.636, -0.9088, 1.182, -0.5301, 1.182, -0.5301, 1.182, -0.9088, 1.182, -0.9088, 0.7272, -0.5301, 0.7272, -0.5301, 0.7272, -0.9088, 0.7272, -0.9088, 0.2728, -0.5301, 0.2728, -0.5301, 0.2728, -0.9088, 0.2728, -0.9088, -0.1817, -0.5301, -0.1817, -0.5301, -0.1817, -0.9088, -0.1817, -0.9088, -0.6362, -0.5301, -0.6362, -0.5301, -0.6362, -0.9088, -0.6362, -0.9088, -1.091, -0.5301, -1.091, -0.5301, -1.091, -0.9088, -1.091, -0.9088, -1.545, -0.5301, -1.545, -0.1514, 3.0, -0.5301, 3.0, -0.5301, 2.545, -0.1514, 2.545, -0.1514, 2.545, -0.5301, 2.545, -0.5301, 2.091, -0.1514, 2.091, -0.1514, 2.091, -0.5301, 2.091, -0.5301, 1.636, -0.1514, 1.636, -0.1514, 1.636, -0.5301, 1.636, -0.5301, 1.182, -0.1514, 1.182, -0.1514, 1.182, -0.5301, 1.182, -0.5301, 0.7272, -0.1514, 0.7272, -0.1514, 0.7272, -0.5301, 0.7272, -0.5301, 0.2728, -0.1514, 0.2728, -0.1514, 0.2728, -0.5301, 0.2728, -0.5301, -0.1817, -0.1514, -0.1817, -0.1514, -0.1817, -0.5301, -0.1817, -0.5301, -0.6362, -0.1514, -0.6362, -0.1514, -0.6362, -0.5301, -0.6362, -0.5301, -1.091, -0.1514, -1.091, -0.1514, -1.091, -0.5301, -1.091, -0.5301, -1.545, -0.1514, -1.545, 0.2273, 3.0, -0.1514, 3.0, -0.1514, 2.545, 0.2273, 2.545, 0.2273, 2.545, -0.1514, 2.545, -0.1514, 2.091, 0.2273, 2.091, 0.2273, 2.091, -0.1514, 2.091, -0.1514, 1.636, 0.2273, 1.636, 0.2273, 1.636, -0.1514, 1.636, -0.1514, 1.182, 0.2273, 1.182, 0.2273, 1.182, -0.1514, 1.182, -0.1514, 0.7272, 0.2273, 0.7272, 0.2273, 0.7272, -0.1514, 0.7272, -0.1514, 0.2728, 0.2273, 0.2728, 0.2273, 0.2728, -0.1514, 0.2728, -0.1514, -0.1817, 0.2273, -0.1817, 0.2273, -0.1817, -0.1514, -0.1817, -0.1514, -0.6362, 0.2273, -0.6362, 0.2273, -0.6362, -0.1514, -0.6362, -0.1514, -1.091, 0.2273, -1.091, 0.2273, -1.091, -0.1514, -1.091, -0.1514, -1.545, 0.2273, -1.545, 0.606, 3.0, 0.2273, 3.0, 0.2273, 2.545, 0.606, 2.545, 0.606, 2.545, 0.2273, 2.545, 0.2273, 2.091, 0.606, 2.091, 0.606, 2.091, 0.2273, 2.091, 0.2273, 1.636, 0.606, 1.636, 0.606, 1.636, 0.2273, 1.636, 0.2273, 1.182, 0.606, 1.182, 0.606, 1.182, 0.2273, 1.182, 0.2273, 0.7272, 0.606, 0.7272, 0.606, 0.7272, 0.2273, 0.7272, 0.2273, 0.2728, 0.606, 0.2728, 0.606, 0.2728, 0.2273, 0.2728, 0.2273, -0.1817, 0.606, -0.1817, 0.606, -0.1817, 0.2273, -0.1817, 0.2273, -0.6362, 0.606, -0.6362, 0.606, -0.6362, 0.2273, -0.6362, 0.2273, -1.091, 0.606, -1.091, 0.606, -1.091, 0.2273, -1.091, 0.2273, -1.545, 0.606, -1.545, 0.9848, 3.0, 0.606, 3.0, 0.606, 2.545, 0.9848, 2.545, 0.9848, 2.545, 0.606, 2.545, 0.606, 2.091, 0.9848, 2.091, 0.9848, 2.091, 0.606, 2.091, 0.606, 1.636, 0.9848, 1.636, 0.9848, 1.636, 0.606, 1.636, 0.606, 1.182, 0.9848, 1.182, 0.9848, 1.182, 0.606, 1.182, 0.606, 0.7272, 0.9848, 0.7272, 0.9848, 0.7272, 0.606, 0.7272, 0.606, 0.2728, 0.9848, 0.2728, 0.9848, 0.2728, 0.606, 0.2728, 0.606, -0.1817, 0.9848, -0.1817, 0.9848, -0.1817, 0.606, -0.1817, 0.606, -0.6362, 0.9848, -0.6362, 0.9848, -0.6362, 0.606, -0.6362, 0.606, -1.091, 0.9848, -1.091, 0.9848, -1.091, 0.606, -1.091, 0.606, -1.545, 0.9848, -1.545, 1.363, 3.0, 0.9848, 3.0, 0.9848, 2.545, 1.363, 2.545, 1.363, 2.545, 0.9848, 2.545, 0.9848, 2.091, 1.363, 2.091, 1.363, 2.091, 0.9848, 2.091, 0.9848, 1.636, 1.363, 1.636, 1.363, 1.636, 0.9848, 1.636, 0.9848, 1.182, 1.363, 1.182, 1.363, 1.182, 0.9848, 1.182, 0.9848, 0.7272, 1.363, 0.7272, 1.363, 0.7272, 0.9848, 0.7272, 0.9848, 0.2728, 1.363, 0.2728, 1.363, 0.2728, 0.9848, 0.2728, 0.9848, -0.1817, 1.363, -0.1817, 1.363, -0.1817, 0.9848, -0.1817, 0.9848, -0.6362, 1.363, -0.6362, 1.363, -0.6362, 0.9848, -0.6362, 0.9848, -1.091, 1.363, -1.091, 1.363, -1.091, 0.9848, -1.091, 0.9848, -1.545, 1.363, -1.545, 1.742, 3.0, 1.363, 3.0, 1.363, 2.545, 1.742, 2.545, 1.742, 2.545, 1.363, 2.545, 1.363, 2.091, 1.742, 2.091, 1.742, 2.091, 1.363, 2.091, 1.363, 1.636, 1.742, 1.636, 1.742, 1.636, 1.363, 1.636, 1.363, 1.182, 1.742, 1.182, 1.742, 1.182, 1.363, 1.182, 1.363, 0.7272, 1.742, 0.7272, 1.742, 0.7272, 1.363, 0.7272, 1.363, 0.2728, 1.742, 0.2728, 1.742, 0.2728, 1.363, 0.2728, 1.363, -0.1817, 1.742, -0.1817, 1.742, -0.1817, 1.363, -0.1817, 1.363, -0.6362, 1.742, -0.6362, 1.742, -0.6362, 1.363, -0.6362, 1.363, -1.091, 1.742, -1.091, 1.742, -1.091, 1.363, -1.091, 1.363, -1.545, 1.742, -1.545, 2.121, 3.0, 1.742, 3.0, 1.742, 2.545, 2.121, 2.545, 2.121, 2.545, 1.742, 2.545, 1.742, 2.091, 2.121, 2.091, 2.121, 2.091, 1.742, 2.091, 1.742, 1.636, 2.121, 1.636, 2.121, 1.636, 1.742, 1.636, 1.742, 1.182, 2.121, 1.182, 2.121, 1.182, 1.742, 1.182, 1.742, 0.7272, 2.121, 0.7272, 2.121, 0.7272, 1.742, 0.7272, 1.742, 0.2728, 2.121, 0.2728, 2.121, 0.2728, 1.742, 0.2728, 1.742, -0.1817, 2.121, -0.1817, 2.121, -0.1817, 1.742, -0.1817, 1.742, -0.6362, 2.121, -0.6362, 2.121, -0.6362, 1.742, -0.6362, 1.742, -1.091, 2.121, -1.091, 2.121, -1.091, 1.742, -1.091, 1.742, -1.545, 2.121, -1.545, 2.5, 3.0, 2.121, 3.0, 2.121, 2.545, 2.5, 2.545, 2.5, 2.545, 2.121, 2.545, 2.121, 2.091, 2.5, 2.091, 2.5, 2.091, 2.121, 2.091, 2.121, 1.636, 2.5, 1.636, 2.5, 1.636, 2.121, 1.636, 2.121, 1.182, 2.5, 1.182, 2.5, 1.182, 2.121, 1.182, 2.121, 0.7272, 2.5, 0.7272, 2.5, 0.7272, 2.121, 0.7272, 2.121, 0.2728, 2.5, 0.2728, 2.5, 0.2728, 2.121, 0.2728, 2.121, -0.1817, 2.5, -0.1817, 2.5, -0.1817, 2.121, -0.1817, 2.121, -0.6362, 2.5, -0.6362, 2.5, -0.6362, 2.121, -0.6362, 2.121, -1.091, 2.5, -1.091, 2.5, -1.091, 2.121, -1.091, 2.121, -1.545, 2.5, -1.545, 0.5, 3.0, -0.3333, 3.0, -0.3333, 2.545, 0.5, 2.545, 0.5, 2.545, -0.3333, 2.545, -0.3333, 2.091, 0.5, 2.091, 0.5, 2.091, -0.3333, 2.091, -0.3333, 1.636, 0.5, 1.636, 0.5, 1.636, -0.3333, 1.636, -0.3333, 1.182, 0.5, 1.182, 0.5, 1.182, -0.3333, 1.182, -0.3333, 0.7273, 0.5, 0.7273, 0.5, 0.7273, -0.3333, 0.7273, -0.3333, 0.2727, 0.5, 0.2727, 0.5, 0.2727, -0.3333, 0.2727, -0.3333, -0.1818, 0.5, -0.1818, 0.5, -0.1818, -0.3333, -0.1818, -0.3333, -0.6363, 0.5, -0.6363, 0.5, -0.6363, -0.3333, -0.6363, -0.3333, -1.091, 0.5, -1.091, 0.5, -1.091, -0.3333, -1.091, -0.3333, -1.545, 0.5, -1.545, -0.375, 0.0, 0.875, 0.0, 0.875, 0.1136, -0.375, 0.1136, -0.375, 0.1136, 0.875, 0.1136, 0.875, 0.2273, -0.375, 0.2273, -0.375, 0.2273, 0.875, 0.2273, 0.875, 0.3409, -0.375, 0.3409, -0.375, 0.3409, 0.875, 0.3409, 0.875, 0.4545, -0.375, 0.4545, -0.375, 0.4545, 0.875, 0.4545, 0.875, 0.5682, -0.375, 0.5682, -0.375, 0.5682, 0.875, 0.5682, 0.875, 0.6818, -0.375, 0.6818, -0.375, 0.6818, 0.875, 0.6818, 0.875, 0.7955, -0.375, 0.7955, -0.375, 0.7955, 0.875, 0.7955, 0.875, 0.9091, -0.375, 0.9091, -0.375, 0.9091, 0.875, 0.9091, 0.875, 1.023, -0.375, 1.023, -0.375, 1.023, 0.875, 1.023, 0.875, 1.136, -0.375, 1.136, -1.288, 3.0, -1.666, 3.0, -1.666, 2.545, -1.288, 2.545, -1.288, 2.545, -1.666, 2.545, -1.666, 2.091, -1.288, 2.091, -1.288, 2.091, -1.666, 2.091, -1.666, 1.636, -1.288, 1.636, -1.288, 1.636, -1.666, 1.636, -1.666, 1.182, -1.288, 1.182, -1.288, 1.182, -1.666, 1.182, -1.666, 0.7272, -1.288, 0.7272, -1.288, 0.7272, -1.666, 0.7272, -1.666, 0.2728, -1.288, 0.2728, -1.288, 0.2728, -1.666, 0.2728, -1.666, -0.1817, -1.288, -0.1817, -1.288, -0.1817, -1.666, -0.1817, -1.666, -0.6362, -1.288, -0.6362, -1.288, -0.6362, -1.666, -0.6362, -1.666, -1.091, -1.288, -1.091, -1.288, -1.091, -1.666, -1.091, -1.666, -1.545, -1.288, -1.545, 1.011, -0.5, 1.125, -0.5, 1.125, -0.3864, 1.011, -0.3864, 1.011, -0.3864, 1.125, -0.3864, 1.125, -0.2727, 1.011, -0.2727, 1.011, -0.2727, 1.125, -0.2727, 1.125, -0.1591, 1.011, -0.1591, 1.011, -0.1591, 1.125, -0.1591, 1.125, -0.04545, 1.011, -0.04545, 1.011, -0.04545, 1.125, -0.04545, 1.125, 0.06818, 1.011, 0.06818, 1.011, 0.06818, 1.125, 0.06818, 1.125, 0.1818, 1.011, 0.1818, 1.011, 0.1818, 1.125, 0.1818, 1.125, 0.2955, 1.011, 0.2955, 1.011, 0.2955, 1.125, 0.2955, 1.125, 0.4091, 1.011, 0.4091, 1.011, 0.4091, 1.125, 0.4091, 1.125, 0.5227, 1.011, 0.5227, 1.011, 0.5227, 1.125, 0.5227, 1.125, 0.6364, 1.011, 0.6364])
me_cube_004.use_remesh_fix_poles = True
me_cube_004.use_remesh_preserve_attributes = False
me_cube_004.use_mirror_vertex_groups = False
me_cube_004.update()

# ---- objects
ob_ramp90 = bpy.data.objects.new('Ramp90', me_cube_004)

# ---- transforms, parenting, visibility, modifiers, constraints
ob_ramp90.location = (0.0, 0.0, 1.987e-08)
ob_ramp90.lineart.crease_threshold = 0.0

# ---- collection membership
col_collection.objects.link(ob_ramp90)

# ---- scene / render settings (as saved in the file)
scene.frame_start = 1; scene.frame_end = 250; scene.frame_set(0)
scene.render.engine = 'BLENDER_EEVEE_NEXT'
scene.cycles.use_denoising = False
scene.cycles.samples = 128
scene.cycles.sampling_pattern = 'TABULATED_SOBOL'
scene.cycles.use_adaptive_sampling = False
scene.cycles.use_light_tree = False
scene.view_settings.view_transform = 'Filmic'
bpy.context.view_layer.update()

# ---- added for rendering (the .blend has no active camera and no usable light): camera, sun
cam_auto = bpy.data.cameras.new('AutoCamera')
cam_auto.lens = 50.0
cam_auto.sensor_width = 36.0
cam_auto.clip_end = 1000.0
ob_auto_camera = bpy.data.objects.new('AutoCamera', cam_auto)
scene.collection.objects.link(ob_auto_camera)
ob_auto_camera.location = (13.6451, -10.3742, 10.9161)
ob_auto_camera.rotation_euler = (1.09748, -7.21219e-08, 0.694738)
scene.camera = ob_auto_camera
light_auto_sun = bpy.data.lights.new('AutoSun', 'SUN')
light_auto_sun.energy = 3.0
light_auto_sun.angle = 0.0523599
ob_auto_sun = bpy.data.objects.new('AutoSun', light_auto_sun)
scene.collection.objects.link(ob_auto_sun)
ob_auto_sun.rotation_euler = (0.872665, 0.174533, 0.523599)
bpy.context.view_layer.update()
